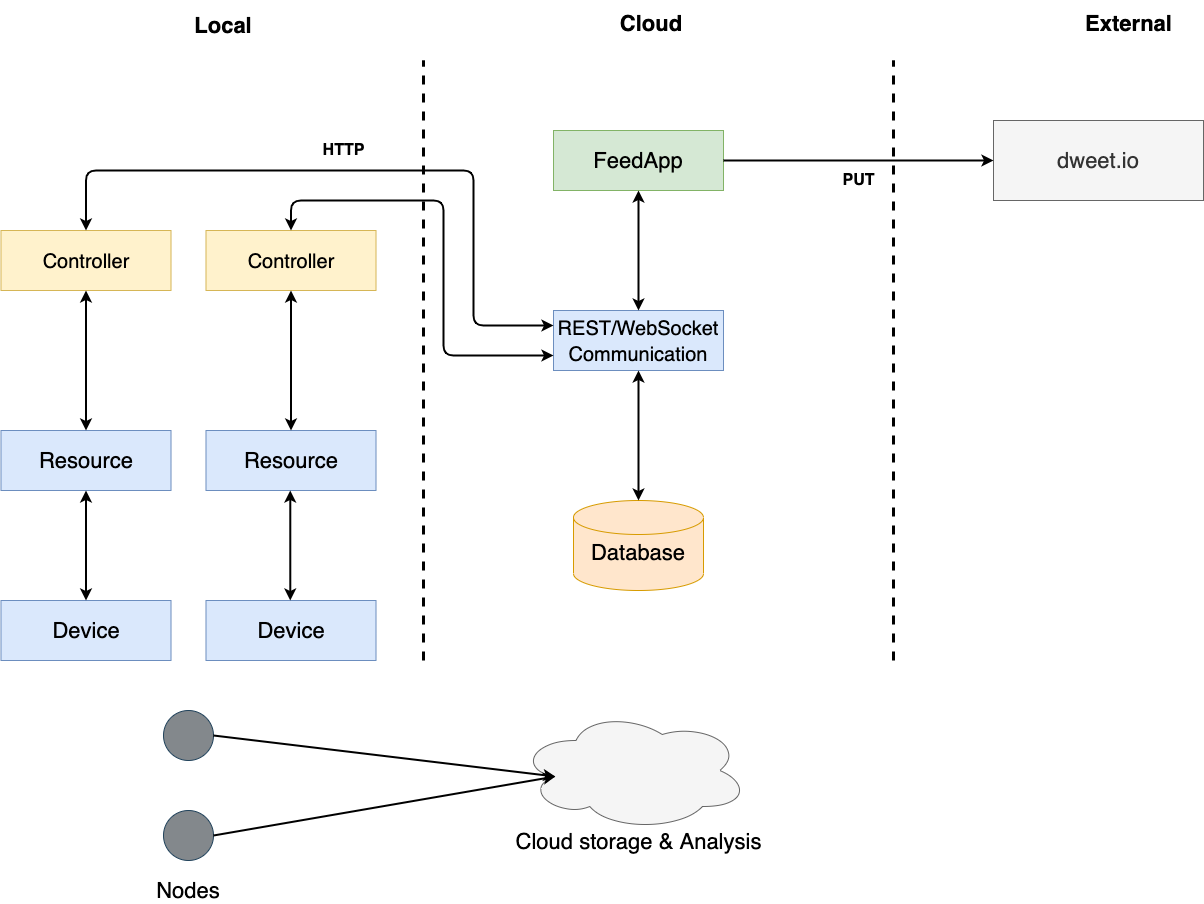

The diagram above was exported from draw.io. Its source (the exported page's mxGraphModel, read from the mxfile embedded in the PNG):
<mxGraphModel dx="1506" dy="830" grid="1" gridSize="10" guides="1" tooltips="1" connect="1" arrows="1" fold="1" page="0" pageScale="1" pageWidth="850" pageHeight="1100" math="0" shadow="0">
  <root>
    <mxCell id="0" />
    <mxCell id="1" parent="0" />
    <mxCell id="E9mfV4vEJeYdUEhxdeUs-1" value="" style="endArrow=none;dashed=1;html=1;fontStyle=1;strokeWidth=3;" parent="1" edge="1">
      <mxGeometry width="50" height="50" relative="1" as="geometry">
        <mxPoint x="300" y="760" as="sourcePoint" />
        <mxPoint x="300" y="160" as="targetPoint" />
      </mxGeometry>
    </mxCell>
    <mxCell id="E9mfV4vEJeYdUEhxdeUs-2" value="Local" style="text;html=1;strokeColor=none;fillColor=none;align=center;verticalAlign=middle;whiteSpace=wrap;rounded=0;fontStyle=1;fontSize=22;" parent="1" vertex="1">
      <mxGeometry x="30" y="100" width="140" height="50" as="geometry" />
    </mxCell>
    <mxCell id="E9mfV4vEJeYdUEhxdeUs-3" value="Cloud" style="text;html=1;strokeColor=none;fillColor=none;align=center;verticalAlign=middle;whiteSpace=wrap;rounded=0;fontSize=22;fontStyle=1" parent="1" vertex="1">
      <mxGeometry x="467.5" y="100" width="120" height="45" as="geometry" />
    </mxCell>
    <mxCell id="E9mfV4vEJeYdUEhxdeUs-4" value="Device" style="rounded=0;whiteSpace=wrap;html=1;fontSize=22;fillColor=#dae8fc;strokeColor=#6c8ebf;" parent="1" vertex="1">
      <mxGeometry x="82.5" y="700" width="170" height="60" as="geometry" />
    </mxCell>
    <mxCell id="E9mfV4vEJeYdUEhxdeUs-5" value="&lt;font style=&quot;font-size: 20px&quot;&gt;Controller&lt;/font&gt;" style="rounded=0;whiteSpace=wrap;html=1;fontSize=22;fillColor=#fff2cc;strokeColor=#d6b656;" parent="1" vertex="1">
      <mxGeometry x="82.5" y="330" width="170" height="60" as="geometry" />
    </mxCell>
    <mxCell id="E9mfV4vEJeYdUEhxdeUs-7" value="&lt;font style=&quot;font-size: 20px&quot;&gt;REST/WebSocket Communication&lt;/font&gt;" style="rounded=0;whiteSpace=wrap;html=1;fontSize=22;fillColor=#dae8fc;strokeColor=#6c8ebf;" parent="1" vertex="1">
      <mxGeometry x="430" y="410" width="170" height="60" as="geometry" />
    </mxCell>
    <mxCell id="E9mfV4vEJeYdUEhxdeUs-10" value="FeedApp" style="rounded=0;whiteSpace=wrap;html=1;fontSize=22;fillColor=#d5e8d4;strokeColor=#82b366;" parent="1" vertex="1">
      <mxGeometry x="430" y="230" width="170" height="60" as="geometry" />
    </mxCell>
    <mxCell id="E9mfV4vEJeYdUEhxdeUs-12" value="&lt;p style=&quot;line-height: 120%&quot;&gt;Database&lt;/p&gt;" style="shape=cylinder2;whiteSpace=wrap;html=1;boundedLbl=1;backgroundOutline=1;size=17;fontSize=22;fillColor=#ffe6cc;strokeColor=#d79b00;verticalAlign=bottom;" parent="1" vertex="1">
      <mxGeometry x="450" y="600" width="130" height="90" as="geometry" />
    </mxCell>
    <mxCell id="E9mfV4vEJeYdUEhxdeUs-14" value="" style="ellipse;whiteSpace=wrap;html=1;aspect=fixed;fontSize=22;strokeColor=#23445d;fillColor=#83888C;" parent="1" vertex="1">
      <mxGeometry x="40" y="910" width="50" height="50" as="geometry" />
    </mxCell>
    <mxCell id="E9mfV4vEJeYdUEhxdeUs-15" value="" style="ellipse;shape=cloud;whiteSpace=wrap;html=1;fontSize=22;fillColor=#f5f5f5;strokeColor=#666666;fontColor=#333333;" parent="1" vertex="1">
      <mxGeometry x="395" y="810" width="230" height="120" as="geometry" />
    </mxCell>
    <mxCell id="E9mfV4vEJeYdUEhxdeUs-19" value="" style="endArrow=classic;html=1;strokeWidth=2;fontSize=22;exitX=1;exitY=0.5;exitDx=0;exitDy=0;entryX=0.16;entryY=0.55;entryDx=0;entryDy=0;entryPerimeter=0;" parent="1" source="E9mfV4vEJeYdUEhxdeUs-14" target="E9mfV4vEJeYdUEhxdeUs-15" edge="1">
      <mxGeometry width="50" height="50" relative="1" as="geometry">
        <mxPoint x="180" y="850" as="sourcePoint" />
        <mxPoint x="230" y="800" as="targetPoint" />
      </mxGeometry>
    </mxCell>
    <mxCell id="E9mfV4vEJeYdUEhxdeUs-20" value="Cloud storage &amp;amp; Analysis" style="text;html=1;strokeColor=none;fillColor=none;align=center;verticalAlign=middle;whiteSpace=wrap;rounded=0;fontSize=22;" parent="1" vertex="1">
      <mxGeometry x="377.5" y="940" width="275" as="geometry" />
    </mxCell>
    <mxCell id="E9mfV4vEJeYdUEhxdeUs-21" value="Nodes" style="text;html=1;strokeColor=none;fillColor=none;align=center;verticalAlign=middle;whiteSpace=wrap;rounded=0;fontSize=22;" parent="1" vertex="1">
      <mxGeometry x="45" y="980" width="40" height="20" as="geometry" />
    </mxCell>
    <mxCell id="E9mfV4vEJeYdUEhxdeUs-22" value="Device" style="rounded=0;whiteSpace=wrap;html=1;fontSize=22;fillColor=#dae8fc;strokeColor=#6c8ebf;" parent="1" vertex="1">
      <mxGeometry x="-122.5" y="700" width="170" height="60" as="geometry" />
    </mxCell>
    <mxCell id="E9mfV4vEJeYdUEhxdeUs-23" value="&lt;span style=&quot;font-size: 20px&quot;&gt;Controller&lt;/span&gt;" style="rounded=0;whiteSpace=wrap;html=1;fontSize=22;fillColor=#fff2cc;strokeColor=#d6b656;" parent="1" vertex="1">
      <mxGeometry x="-122.5" y="330" width="170" height="60" as="geometry" />
    </mxCell>
    <mxCell id="E9mfV4vEJeYdUEhxdeUs-27" value="" style="ellipse;whiteSpace=wrap;html=1;aspect=fixed;fontSize=22;strokeColor=#23445d;fillColor=#83888C;" parent="1" vertex="1">
      <mxGeometry x="40" y="810" width="50" height="50" as="geometry" />
    </mxCell>
    <mxCell id="E9mfV4vEJeYdUEhxdeUs-29" value="" style="endArrow=classic;html=1;strokeWidth=2;fontSize=22;exitX=1;exitY=0.5;exitDx=0;exitDy=0;entryX=0.16;entryY=0.55;entryDx=0;entryDy=0;entryPerimeter=0;" parent="1" source="E9mfV4vEJeYdUEhxdeUs-27" target="E9mfV4vEJeYdUEhxdeUs-15" edge="1">
      <mxGeometry width="50" height="50" relative="1" as="geometry">
        <mxPoint x="100" y="819" as="sourcePoint" />
        <mxPoint x="376.79999999999995" y="740" as="targetPoint" />
      </mxGeometry>
    </mxCell>
    <mxCell id="E9mfV4vEJeYdUEhxdeUs-31" value="dweet.io" style="whiteSpace=wrap;html=1;fillColor=#f5f5f5;fontSize=22;strokeColor=#666666;fontColor=#333333;" parent="1" vertex="1">
      <mxGeometry x="870" y="220" width="210" height="80" as="geometry" />
    </mxCell>
    <mxCell id="5WMwlIYyCYfovz2jieML-1" value="" style="endArrow=none;dashed=1;html=1;fontStyle=1;strokeWidth=3;" parent="1" edge="1">
      <mxGeometry width="50" height="50" relative="1" as="geometry">
        <mxPoint x="770" y="760" as="sourcePoint" />
        <mxPoint x="770" y="160" as="targetPoint" />
      </mxGeometry>
    </mxCell>
    <mxCell id="5WMwlIYyCYfovz2jieML-2" value="&lt;font style=&quot;font-size: 22px&quot;&gt;&lt;b&gt;External&lt;/b&gt;&lt;/font&gt;" style="text;html=1;align=center;verticalAlign=middle;resizable=0;points=[];autosize=1;" parent="1" vertex="1">
      <mxGeometry x="955" y="112.5" width="100" height="20" as="geometry" />
    </mxCell>
    <mxCell id="5WMwlIYyCYfovz2jieML-4" value="&lt;font style=&quot;font-size: 16px&quot;&gt;&lt;b&gt;PUT&lt;/b&gt;&lt;/font&gt;" style="text;html=1;align=center;verticalAlign=middle;resizable=0;points=[];autosize=1;" parent="1" vertex="1">
      <mxGeometry x="710" y="270" width="50" height="20" as="geometry" />
    </mxCell>
    <mxCell id="5WMwlIYyCYfovz2jieML-10" value="" style="endArrow=classic;html=1;strokeWidth=2;" parent="1" source="E9mfV4vEJeYdUEhxdeUs-10" target="E9mfV4vEJeYdUEhxdeUs-31" edge="1">
      <mxGeometry width="50" height="50" relative="1" as="geometry">
        <mxPoint x="680" y="490" as="sourcePoint" />
        <mxPoint x="730" y="440" as="targetPoint" />
      </mxGeometry>
    </mxCell>
    <mxCell id="5WMwlIYyCYfovz2jieML-11" value="&lt;font size=&quot;1&quot;&gt;&lt;b style=&quot;font-size: 16px&quot;&gt;HTTP&lt;/b&gt;&lt;/font&gt;" style="text;html=1;align=center;verticalAlign=middle;resizable=0;points=[];autosize=1;" parent="1" vertex="1">
      <mxGeometry x="190" y="240" width="60" height="20" as="geometry" />
    </mxCell>
    <mxCell id="K1bS-5H7egjuN0Ub0twA-2" value="Resource" style="rounded=0;whiteSpace=wrap;html=1;fontSize=22;fillColor=#dae8fc;strokeColor=#6c8ebf;" parent="1" vertex="1">
      <mxGeometry x="-122.5" y="530" width="170" height="60" as="geometry" />
    </mxCell>
    <mxCell id="K1bS-5H7egjuN0Ub0twA-3" value="Resource" style="rounded=0;whiteSpace=wrap;html=1;fontSize=22;fillColor=#dae8fc;strokeColor=#6c8ebf;" parent="1" vertex="1">
      <mxGeometry x="82.5" y="530" width="170" height="60" as="geometry" />
    </mxCell>
    <mxCell id="K1bS-5H7egjuN0Ub0twA-5" value="" style="endArrow=classic;startArrow=classic;html=1;entryX=0.5;entryY=1;entryDx=0;entryDy=0;exitX=0.5;exitY=0;exitDx=0;exitDy=0;strokeWidth=2;" parent="1" source="K1bS-5H7egjuN0Ub0twA-2" target="E9mfV4vEJeYdUEhxdeUs-23" edge="1">
      <mxGeometry width="50" height="50" relative="1" as="geometry">
        <mxPoint x="-57.5" y="490" as="sourcePoint" />
        <mxPoint x="-7.5" y="440" as="targetPoint" />
      </mxGeometry>
    </mxCell>
    <mxCell id="K1bS-5H7egjuN0Ub0twA-7" value="" style="endArrow=classic;startArrow=classic;html=1;exitX=0.5;exitY=0;exitDx=0;exitDy=0;strokeWidth=2;entryX=0.5;entryY=1;entryDx=0;entryDy=0;" parent="1" source="K1bS-5H7egjuN0Ub0twA-3" target="E9mfV4vEJeYdUEhxdeUs-5" edge="1">
      <mxGeometry width="50" height="50" relative="1" as="geometry">
        <mxPoint x="162.5" y="529.9999999999998" as="sourcePoint" />
        <mxPoint x="162.5" y="430" as="targetPoint" />
      </mxGeometry>
    </mxCell>
    <mxCell id="K1bS-5H7egjuN0Ub0twA-8" value="" style="endArrow=classic;startArrow=classic;html=1;entryX=0.5;entryY=1;entryDx=0;entryDy=0;exitX=0.5;exitY=0;exitDx=0;exitDy=0;strokeWidth=2;" parent="1" source="E9mfV4vEJeYdUEhxdeUs-22" target="K1bS-5H7egjuN0Ub0twA-2" edge="1">
      <mxGeometry width="50" height="50" relative="1" as="geometry">
        <mxPoint x="-38.21" y="759.9999999999998" as="sourcePoint" />
        <mxPoint x="-38.21" y="619.9999999999998" as="targetPoint" />
      </mxGeometry>
    </mxCell>
    <mxCell id="K1bS-5H7egjuN0Ub0twA-9" value="" style="endArrow=classic;startArrow=classic;html=1;entryX=0.5;entryY=1;entryDx=0;entryDy=0;exitX=0.5;exitY=0;exitDx=0;exitDy=0;strokeWidth=2;" parent="1" edge="1">
      <mxGeometry width="50" height="50" relative="1" as="geometry">
        <mxPoint x="166.79" y="699.9999999999998" as="sourcePoint" />
        <mxPoint x="166.79" y="589.9999999999998" as="targetPoint" />
      </mxGeometry>
    </mxCell>
    <mxCell id="K1bS-5H7egjuN0Ub0twA-11" value="" style="endArrow=classic;startArrow=classic;html=1;strokeWidth=2;exitX=0.5;exitY=0;exitDx=0;exitDy=0;edgeStyle=orthogonalEdgeStyle;entryX=0;entryY=0.25;entryDx=0;entryDy=0;" parent="1" source="E9mfV4vEJeYdUEhxdeUs-23" target="E9mfV4vEJeYdUEhxdeUs-7" edge="1">
      <mxGeometry width="50" height="50" relative="1" as="geometry">
        <mxPoint x="-50" y="290" as="sourcePoint" />
        <mxPoint y="240" as="targetPoint" />
        <Array as="points">
          <mxPoint x="-37" y="270" />
          <mxPoint x="350" y="270" />
          <mxPoint x="350" y="425" />
        </Array>
      </mxGeometry>
    </mxCell>
    <mxCell id="K1bS-5H7egjuN0Ub0twA-12" value="" style="endArrow=classic;startArrow=classic;html=1;strokeWidth=2;edgeStyle=orthogonalEdgeStyle;exitX=0.5;exitY=0;exitDx=0;exitDy=0;entryX=0;entryY=0.75;entryDx=0;entryDy=0;" parent="1" source="E9mfV4vEJeYdUEhxdeUs-5" target="E9mfV4vEJeYdUEhxdeUs-7" edge="1">
      <mxGeometry width="50" height="50" relative="1" as="geometry">
        <mxPoint x="150" y="250" as="sourcePoint" />
        <mxPoint x="200" y="200" as="targetPoint" />
        <Array as="points">
          <mxPoint x="168" y="300" />
          <mxPoint x="320" y="300" />
          <mxPoint x="320" y="455" />
        </Array>
      </mxGeometry>
    </mxCell>
    <mxCell id="K1bS-5H7egjuN0Ub0twA-13" value="" style="endArrow=classic;startArrow=classic;html=1;strokeWidth=2;entryX=0.5;entryY=1;entryDx=0;entryDy=0;exitX=0.5;exitY=0;exitDx=0;exitDy=0;" parent="1" source="E9mfV4vEJeYdUEhxdeUs-7" target="E9mfV4vEJeYdUEhxdeUs-10" edge="1">
      <mxGeometry width="50" height="50" relative="1" as="geometry">
        <mxPoint x="490" y="390" as="sourcePoint" />
        <mxPoint x="540" y="340" as="targetPoint" />
      </mxGeometry>
    </mxCell>
    <mxCell id="K1bS-5H7egjuN0Ub0twA-15" value="" style="endArrow=classic;startArrow=classic;html=1;strokeWidth=2;entryX=0.5;entryY=1;entryDx=0;entryDy=0;" parent="1" target="E9mfV4vEJeYdUEhxdeUs-7" edge="1">
      <mxGeometry width="50" height="50" relative="1" as="geometry">
        <mxPoint x="515" y="600" as="sourcePoint" />
        <mxPoint x="480" y="500" as="targetPoint" />
      </mxGeometry>
    </mxCell>
  </root>
</mxGraphModel>